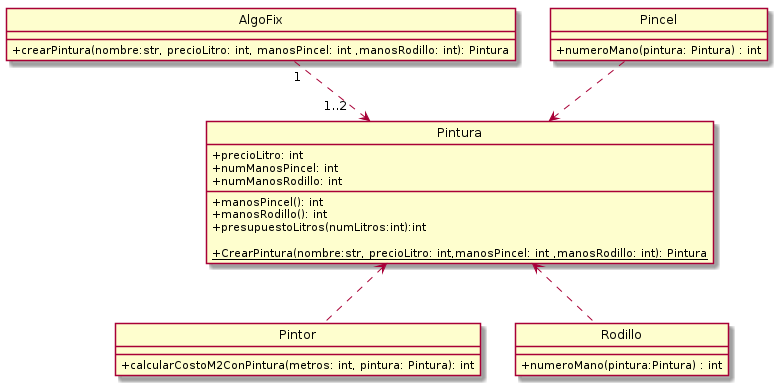

The diagram above was rendered by PlantUML. Its source (embedded in the PNG):
@startuml DiagramaClase
    hide circle
    skinparam classAttributeIconSize 0

    class AlgoFix{
    + {method} crearPintura(nombre:str, precioLitro: int, manosPincel: int ,manosRodillo: int): Pintura
    }

    class Pintor{
        + {method} calcularCostoM2ConPintura(metros: int, pintura: Pintura): int
    }

    class Pincel{
        + {method} numeroMano(pintura: Pintura) : int
    }

    class Rodillo{
        + {method} numeroMano(pintura:Pintura) : int
    }

    class Pintura{
    + {field} precioLitro: int
    + {field} numManosPincel: int
    + {field} numManosRodillo: int

    + {method} manosPincel(): int
    + {method} manosRodillo(): int
    + {method} presupuestoLitros(numLitros:int):int

    +{static}{method} CrearPintura(nombre:str, precioLitro: int,manosPincel: int ,manosRodillo: int): Pintura
    }

     AlgoFix "1"..>"1..2   " Pintura

    Pintor .up.> Pintura

    Rodillo .up.> Pintura

    Pincel ..> Pintura



    'Asociaciones

   /' AlgoFix "1".up.>"1..2" Pintura

    Pintor .down.> Pintura

    Rodillo .right.> Pintura

    Pincel .left.> Pintura
'/
@enduml